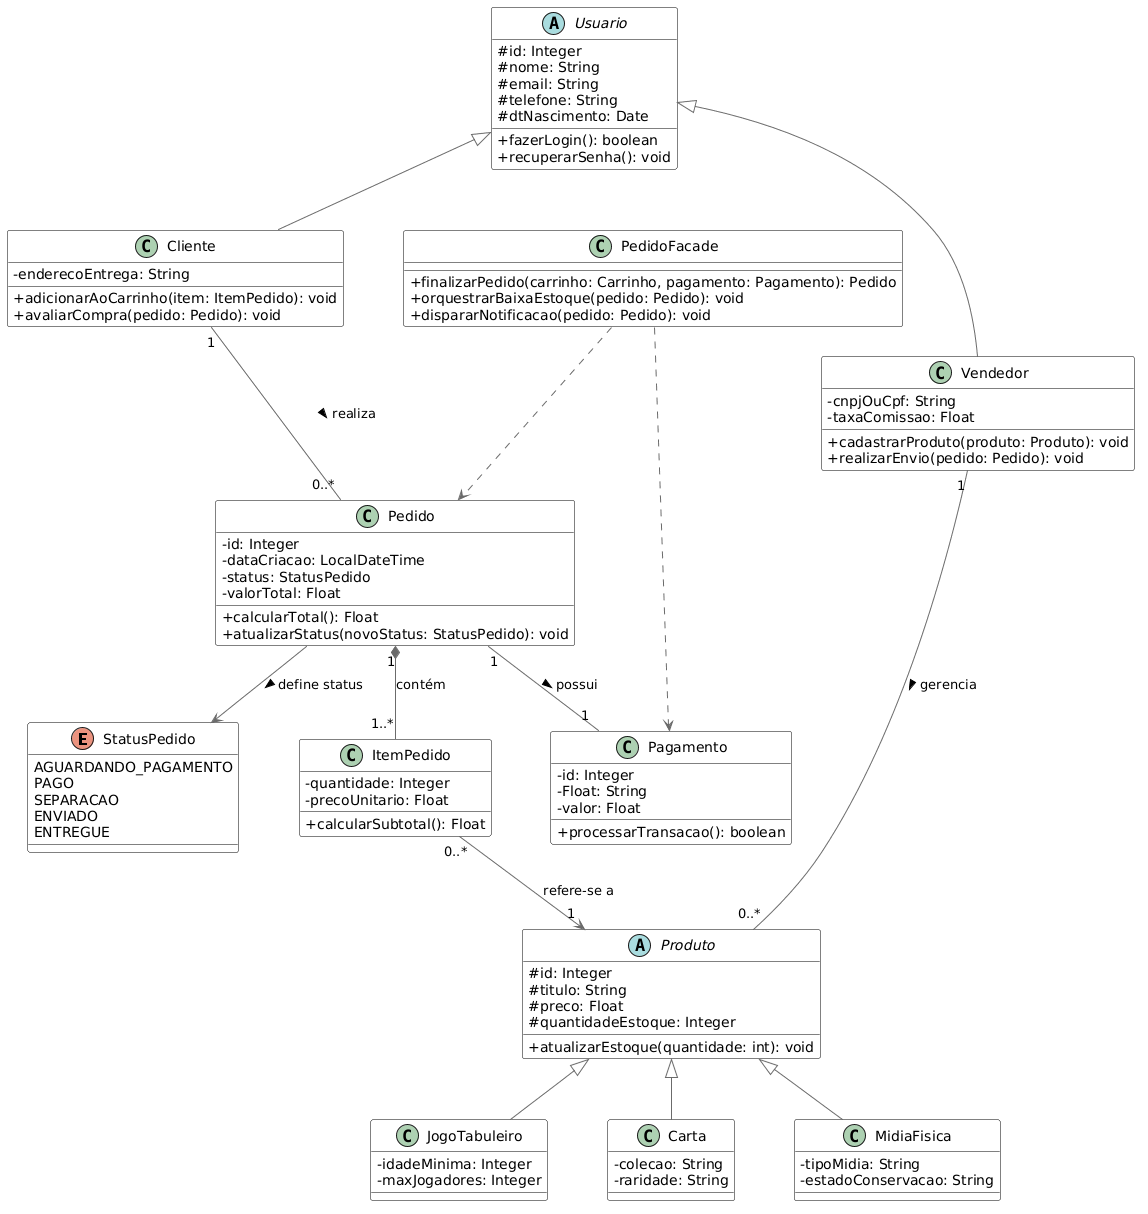

The diagram above was rendered by PlantUML. Its source (embedded in the PNG):
@startuml
top to bottom direction
skinparam shadowing false
skinparam defaultFontName "Segoe UI"
skinparam classAttributeIconSize 0

' Ajuste de espaçamento para o layout vertical
skinparam nodesep 60
skinparam ranksep 60

' --- ESTILOS ---
skinparam class {
    BackgroundColor White
    BorderColor Black
    ArrowColor DimGray
    FontColor Black
}

' --- ENUMERAÇÕES ---
enum StatusPedido {
    AGUARDANDO_PAGAMENTO
    PAGO
    SEPARACAO
    ENVIADO
    ENTREGUE
}

' --- ATORES / USUÁRIOS ---
abstract class Usuario {
    # id: Integer
    # nome: String
    # email: String
    # telefone: String
    # dtNascimento: Date
    + fazerLogin(): boolean
    + recuperarSenha(): void
}

class Cliente {
    - enderecoEntrega: String
    + adicionarAoCarrinho(item: ItemPedido): void
    + avaliarCompra(pedido: Pedido): void
}

class Vendedor {
    - cnpjOuCpf: String
    - taxaComissao: Float
    + cadastrarProduto(produto: Produto): void
    + realizarEnvio(pedido: Pedido): void
}

Usuario <|-- Cliente
Usuario <|-- Vendedor

' --- PRODUTOS ---
abstract class Produto {
    # id: Integer
    # titulo: String
    # preco: Float
    # quantidadeEstoque: Integer
    + atualizarEstoque(quantidade: int): void
}

class JogoTabuleiro {
    - idadeMinima: Integer
    - maxJogadores: Integer
}

class Carta {
    - colecao: String
    - raridade: String
}

class MidiaFisica {
    - tipoMidia: String
    - estadoConservacao: String
}

Produto <|-- JogoTabuleiro
Produto <|-- Carta
Produto <|-- MidiaFisica

' --- VENDAS E PEDIDOS ---
class Pedido {
    - id: Integer
    - dataCriacao: LocalDateTime
    - status: StatusPedido
    - valorTotal: Float
    + calcularTotal(): Float
    + atualizarStatus(novoStatus: StatusPedido): void
}

class ItemPedido {
    - quantidade: Integer
    - precoUnitario: Float
    + calcularSubtotal(): Float
}

class Pagamento {
    - id: Integer
    - Float: String
    - valor: Float
    + processarTransacao(): boolean
}

' --- PADRÕES DE PROJETO (ORQUESTRAÇÃO) ---
class PedidoFacade {
    + finalizarPedido(carrinho: Carrinho, pagamento: Pagamento): Pedido
    + orquestrarBaixaEstoque(pedido: Pedido): void
    + dispararNotificacao(pedido: Pedido): void
}

' --- RELACIONAMENTOS ---

' Um Cliente realiza muitos Pedidos (1 para N)
Cliente "1" -- "0..*" Pedido : realiza >

' Um Vendedor gerencia muitos Produtos (1 para N)
Vendedor "1" -- "0..*" Produto : gerencia >

' Composição: Um Pedido é composto por vários Itens 
Pedido "1" *-- "1..*" ItemPedido : contém

' Associação: O Pedido usa e depende do StatusPedido para existir visualmente próximo
Pedido --> StatusPedido : define status >

' Associação: Um ItemPedido refere-se a um Produto específico
ItemPedido "0..*" --> "1" Produto : refere-se a

' Associação: Um Pedido tem um Pagamento associado
Pedido "1" -- "1" Pagamento : possui >

' Dependências do Facade
PedidoFacade ..> Pedido
PedidoFacade ..> Pagamento
@enduml